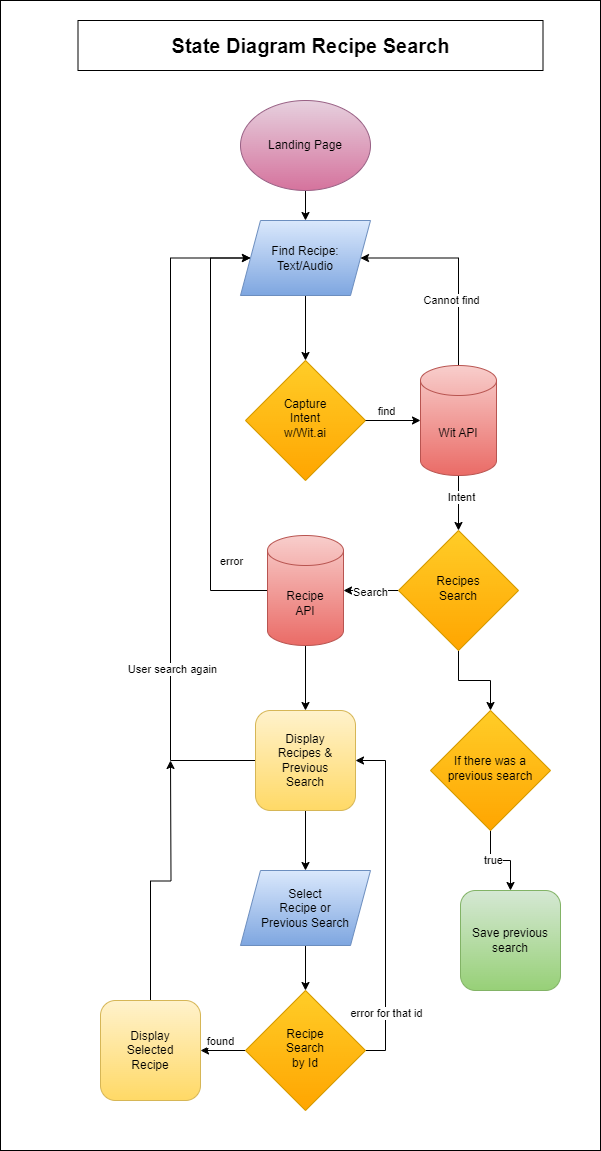

The diagram above was exported from draw.io. Its source (the exported page's mxGraphModel, read from the mxfile embedded in the PNG):
<mxGraphModel dx="947" dy="1138" grid="1" gridSize="10" guides="1" tooltips="1" connect="1" arrows="1" fold="1" page="1" pageScale="1" pageWidth="827" pageHeight="1169" math="0" shadow="0">
  <root>
    <mxCell id="WIyWlLk6GJQsqaUBKTNV-0" />
    <mxCell id="WIyWlLk6GJQsqaUBKTNV-1" parent="WIyWlLk6GJQsqaUBKTNV-0" />
    <mxCell id="-U2Ri11RDm38GhS74fRP-1" value="" style="rounded=0;whiteSpace=wrap;html=1;" parent="WIyWlLk6GJQsqaUBKTNV-1" vertex="1">
      <mxGeometry x="50" y="30" width="600" height="1150" as="geometry" />
    </mxCell>
    <mxCell id="kvDQ8AXltHR7zPl5-_Ko-1" style="edgeStyle=orthogonalEdgeStyle;rounded=0;orthogonalLoop=1;jettySize=auto;html=1;exitX=0.5;exitY=1;exitDx=0;exitDy=0;entryX=0.5;entryY=0;entryDx=0;entryDy=0;" parent="WIyWlLk6GJQsqaUBKTNV-1" source="kvDQ8AXltHR7zPl5-_Ko-3" target="kvDQ8AXltHR7zPl5-_Ko-5" edge="1">
      <mxGeometry relative="1" as="geometry">
        <mxPoint x="372" y="160" as="sourcePoint" />
        <mxPoint x="355" y="244" as="targetPoint" />
      </mxGeometry>
    </mxCell>
    <mxCell id="z8R3ZsDv1E6f21q7Z2xB-5" value="Capture&lt;br&gt;Intent&lt;br&gt;w/Wit.ai" style="rhombus;whiteSpace=wrap;html=1;shadow=0;fontFamily=Helvetica;fontSize=12;align=center;strokeWidth=1;spacing=6;spacingTop=-4;fillColor=#ffcd28;strokeColor=#d79b00;gradientColor=#ffa500;" parent="WIyWlLk6GJQsqaUBKTNV-1" vertex="1">
      <mxGeometry x="295" y="390" width="120" height="120" as="geometry" />
    </mxCell>
    <mxCell id="hCUm6S-Ua3-njkjLAfY7-22" style="edgeStyle=orthogonalEdgeStyle;rounded=0;orthogonalLoop=1;jettySize=auto;html=1;exitX=0.5;exitY=1;exitDx=0;exitDy=0;" parent="WIyWlLk6GJQsqaUBKTNV-1" source="-U2Ri11RDm38GhS74fRP-26" target="hCUm6S-Ua3-njkjLAfY7-17" edge="1">
      <mxGeometry relative="1" as="geometry" />
    </mxCell>
    <mxCell id="hCUm6S-Ua3-njkjLAfY7-26" style="edgeStyle=orthogonalEdgeStyle;rounded=0;orthogonalLoop=1;jettySize=auto;html=1;exitX=0;exitY=0.5;exitDx=0;exitDy=0;entryX=0;entryY=0.5;entryDx=0;entryDy=0;" parent="WIyWlLk6GJQsqaUBKTNV-1" source="-U2Ri11RDm38GhS74fRP-26" target="kvDQ8AXltHR7zPl5-_Ko-5" edge="1">
      <mxGeometry relative="1" as="geometry">
        <Array as="points">
          <mxPoint x="220" y="790" />
          <mxPoint x="220" y="288" />
        </Array>
      </mxGeometry>
    </mxCell>
    <mxCell id="hCUm6S-Ua3-njkjLAfY7-27" value="User search again" style="edgeLabel;html=1;align=center;verticalAlign=middle;resizable=0;points=[];" parent="hCUm6S-Ua3-njkjLAfY7-26" vertex="1" connectable="0">
      <mxGeometry x="-0.4697" y="-1" relative="1" as="geometry">
        <mxPoint as="offset" />
      </mxGeometry>
    </mxCell>
    <mxCell id="-U2Ri11RDm38GhS74fRP-26" value="Display&lt;br&gt;Recipes &amp;amp;&lt;br&gt;Previous&lt;br&gt;Search" style="rounded=1;whiteSpace=wrap;html=1;fontSize=12;glass=0;strokeWidth=1;shadow=0;fillColor=#fff2cc;strokeColor=#d6b656;gradientColor=#ffd966;" parent="WIyWlLk6GJQsqaUBKTNV-1" vertex="1">
      <mxGeometry x="305" y="740" width="100" height="100" as="geometry" />
    </mxCell>
    <mxCell id="GeJZSbbIbyYR2MWtKyNq-0" value="&lt;b&gt;&lt;font style=&quot;font-size: 20px;&quot;&gt;State Diagram Recipe Search&lt;/font&gt;&lt;/b&gt;" style="rounded=0;whiteSpace=wrap;html=1;" parent="WIyWlLk6GJQsqaUBKTNV-1" vertex="1">
      <mxGeometry x="127.5" y="50" width="465" height="50" as="geometry" />
    </mxCell>
    <mxCell id="hCUm6S-Ua3-njkjLAfY7-1" style="edgeStyle=orthogonalEdgeStyle;rounded=0;orthogonalLoop=1;jettySize=auto;html=1;exitX=0.5;exitY=1;exitDx=0;exitDy=0;entryX=0.5;entryY=0;entryDx=0;entryDy=0;" parent="WIyWlLk6GJQsqaUBKTNV-1" source="kvDQ8AXltHR7zPl5-_Ko-5" target="z8R3ZsDv1E6f21q7Z2xB-5" edge="1">
      <mxGeometry relative="1" as="geometry">
        <mxPoint x="355" y="344" as="sourcePoint" />
      </mxGeometry>
    </mxCell>
    <mxCell id="kvDQ8AXltHR7zPl5-_Ko-3" value="Landing Page" style="ellipse;whiteSpace=wrap;html=1;fillColor=#e6d0de;strokeColor=#996185;gradientColor=#d5739d;" parent="WIyWlLk6GJQsqaUBKTNV-1" vertex="1">
      <mxGeometry x="290" y="130" width="130" height="90" as="geometry" />
    </mxCell>
    <mxCell id="kvDQ8AXltHR7zPl5-_Ko-5" value="Find Recipe:&lt;br style=&quot;border-color: var(--border-color);&quot;&gt;Text/Audio" style="shape=parallelogram;perimeter=parallelogramPerimeter;whiteSpace=wrap;html=1;fixedSize=1;fillColor=#dae8fc;strokeColor=#6c8ebf;gradientColor=#7ea6e0;" parent="WIyWlLk6GJQsqaUBKTNV-1" vertex="1">
      <mxGeometry x="290" y="250" width="130" height="75" as="geometry" />
    </mxCell>
    <mxCell id="FDUYLTiO41S4ZlPkRx0F-4" value="Save previous&lt;br&gt;search" style="rounded=1;whiteSpace=wrap;html=1;fontSize=12;glass=0;strokeWidth=1;shadow=0;fillColor=#d5e8d4;strokeColor=#82b366;gradientColor=#97d077;" parent="WIyWlLk6GJQsqaUBKTNV-1" vertex="1">
      <mxGeometry x="510" y="920" width="100" height="100" as="geometry" />
    </mxCell>
    <mxCell id="hCUm6S-Ua3-njkjLAfY7-9" style="edgeStyle=orthogonalEdgeStyle;rounded=0;orthogonalLoop=1;jettySize=auto;html=1;exitX=0.5;exitY=1;exitDx=0;exitDy=0;exitPerimeter=0;" parent="WIyWlLk6GJQsqaUBKTNV-1" source="hCUm6S-Ua3-njkjLAfY7-0" target="hCUm6S-Ua3-njkjLAfY7-8" edge="1">
      <mxGeometry relative="1" as="geometry" />
    </mxCell>
    <mxCell id="hCUm6S-Ua3-njkjLAfY7-10" value="Intent" style="edgeLabel;html=1;align=center;verticalAlign=middle;resizable=0;points=[];" parent="hCUm6S-Ua3-njkjLAfY7-9" vertex="1" connectable="0">
      <mxGeometry x="-0.2364" y="2" relative="1" as="geometry">
        <mxPoint as="offset" />
      </mxGeometry>
    </mxCell>
    <mxCell id="hCUm6S-Ua3-njkjLAfY7-11" style="edgeStyle=orthogonalEdgeStyle;rounded=0;orthogonalLoop=1;jettySize=auto;html=1;exitX=0.5;exitY=0;exitDx=0;exitDy=0;exitPerimeter=0;entryX=1;entryY=0.5;entryDx=0;entryDy=0;" parent="WIyWlLk6GJQsqaUBKTNV-1" source="hCUm6S-Ua3-njkjLAfY7-0" target="kvDQ8AXltHR7zPl5-_Ko-5" edge="1">
      <mxGeometry relative="1" as="geometry">
        <mxPoint x="405" y="294" as="targetPoint" />
        <Array as="points">
          <mxPoint x="508" y="288" />
        </Array>
      </mxGeometry>
    </mxCell>
    <mxCell id="hCUm6S-Ua3-njkjLAfY7-12" value="Cannot find" style="edgeLabel;html=1;align=center;verticalAlign=middle;resizable=0;points=[];" parent="hCUm6S-Ua3-njkjLAfY7-11" vertex="1" connectable="0">
      <mxGeometry x="-0.2157" y="-1" relative="1" as="geometry">
        <mxPoint x="-9" y="15" as="offset" />
      </mxGeometry>
    </mxCell>
    <mxCell id="hCUm6S-Ua3-njkjLAfY7-0" value="Wit API" style="shape=cylinder3;whiteSpace=wrap;html=1;boundedLbl=1;backgroundOutline=1;size=15;fillColor=#f8cecc;gradientColor=#ea6b66;strokeColor=#b85450;" parent="WIyWlLk6GJQsqaUBKTNV-1" vertex="1">
      <mxGeometry x="470" y="395" width="76" height="110" as="geometry" />
    </mxCell>
    <mxCell id="hCUm6S-Ua3-njkjLAfY7-2" style="edgeStyle=orthogonalEdgeStyle;rounded=0;orthogonalLoop=1;jettySize=auto;html=1;exitX=1;exitY=0.5;exitDx=0;exitDy=0;entryX=0;entryY=0.5;entryDx=0;entryDy=0;entryPerimeter=0;" parent="WIyWlLk6GJQsqaUBKTNV-1" source="z8R3ZsDv1E6f21q7Z2xB-5" target="hCUm6S-Ua3-njkjLAfY7-0" edge="1">
      <mxGeometry relative="1" as="geometry" />
    </mxCell>
    <mxCell id="hCUm6S-Ua3-njkjLAfY7-7" value="find" style="edgeLabel;html=1;align=center;verticalAlign=middle;resizable=0;points=[];" parent="hCUm6S-Ua3-njkjLAfY7-2" vertex="1" connectable="0">
      <mxGeometry x="-0.2727" y="-1" relative="1" as="geometry">
        <mxPoint y="-11" as="offset" />
      </mxGeometry>
    </mxCell>
    <mxCell id="hCUm6S-Ua3-njkjLAfY7-14" style="edgeStyle=orthogonalEdgeStyle;rounded=0;orthogonalLoop=1;jettySize=auto;html=1;exitX=0;exitY=0.5;exitDx=0;exitDy=0;" parent="WIyWlLk6GJQsqaUBKTNV-1" source="hCUm6S-Ua3-njkjLAfY7-8" target="hCUm6S-Ua3-njkjLAfY7-13" edge="1">
      <mxGeometry relative="1" as="geometry" />
    </mxCell>
    <mxCell id="hCUm6S-Ua3-njkjLAfY7-15" value="Search" style="edgeLabel;html=1;align=center;verticalAlign=middle;resizable=0;points=[];" parent="hCUm6S-Ua3-njkjLAfY7-14" vertex="1" connectable="0">
      <mxGeometry x="0.0545" y="1" relative="1" as="geometry">
        <mxPoint as="offset" />
      </mxGeometry>
    </mxCell>
    <mxCell id="hCUm6S-Ua3-njkjLAfY7-38" style="edgeStyle=orthogonalEdgeStyle;rounded=0;orthogonalLoop=1;jettySize=auto;html=1;exitX=0.5;exitY=1;exitDx=0;exitDy=0;entryX=0.5;entryY=0;entryDx=0;entryDy=0;" parent="WIyWlLk6GJQsqaUBKTNV-1" source="hCUm6S-Ua3-njkjLAfY7-8" target="hCUm6S-Ua3-njkjLAfY7-37" edge="1">
      <mxGeometry relative="1" as="geometry" />
    </mxCell>
    <mxCell id="hCUm6S-Ua3-njkjLAfY7-8" value="Recipes&lt;br&gt;Search" style="rhombus;whiteSpace=wrap;html=1;shadow=0;fontFamily=Helvetica;fontSize=12;align=center;strokeWidth=1;spacing=6;spacingTop=-4;fillColor=#ffcd28;strokeColor=#d79b00;gradientColor=#ffa500;" parent="WIyWlLk6GJQsqaUBKTNV-1" vertex="1">
      <mxGeometry x="448" y="560" width="120" height="120" as="geometry" />
    </mxCell>
    <mxCell id="hCUm6S-Ua3-njkjLAfY7-16" style="edgeStyle=orthogonalEdgeStyle;rounded=0;orthogonalLoop=1;jettySize=auto;html=1;exitX=0.5;exitY=1;exitDx=0;exitDy=0;exitPerimeter=0;entryX=0.5;entryY=0;entryDx=0;entryDy=0;" parent="WIyWlLk6GJQsqaUBKTNV-1" source="hCUm6S-Ua3-njkjLAfY7-13" target="-U2Ri11RDm38GhS74fRP-26" edge="1">
      <mxGeometry relative="1" as="geometry" />
    </mxCell>
    <mxCell id="hCUm6S-Ua3-njkjLAfY7-24" style="edgeStyle=orthogonalEdgeStyle;rounded=0;orthogonalLoop=1;jettySize=auto;html=1;exitX=0;exitY=0.5;exitDx=0;exitDy=0;exitPerimeter=0;entryX=0;entryY=0.5;entryDx=0;entryDy=0;" parent="WIyWlLk6GJQsqaUBKTNV-1" source="hCUm6S-Ua3-njkjLAfY7-13" target="kvDQ8AXltHR7zPl5-_Ko-5" edge="1">
      <mxGeometry relative="1" as="geometry">
        <Array as="points">
          <mxPoint x="260" y="620" />
          <mxPoint x="260" y="288" />
        </Array>
      </mxGeometry>
    </mxCell>
    <mxCell id="hCUm6S-Ua3-njkjLAfY7-25" value="error" style="edgeLabel;html=1;align=center;verticalAlign=middle;resizable=0;points=[];" parent="hCUm6S-Ua3-njkjLAfY7-24" vertex="1" connectable="0">
      <mxGeometry x="-0.5064" y="-2" relative="1" as="geometry">
        <mxPoint x="18" y="19" as="offset" />
      </mxGeometry>
    </mxCell>
    <mxCell id="hCUm6S-Ua3-njkjLAfY7-13" value="Recipe&lt;br&gt;API" style="shape=cylinder3;whiteSpace=wrap;html=1;boundedLbl=1;backgroundOutline=1;size=15;fillColor=#f8cecc;gradientColor=#ea6b66;strokeColor=#b85450;" parent="WIyWlLk6GJQsqaUBKTNV-1" vertex="1">
      <mxGeometry x="317" y="565" width="76" height="110" as="geometry" />
    </mxCell>
    <mxCell id="hCUm6S-Ua3-njkjLAfY7-29" style="edgeStyle=orthogonalEdgeStyle;rounded=0;orthogonalLoop=1;jettySize=auto;html=1;exitX=0.5;exitY=1;exitDx=0;exitDy=0;entryX=0.5;entryY=0;entryDx=0;entryDy=0;" parent="WIyWlLk6GJQsqaUBKTNV-1" source="hCUm6S-Ua3-njkjLAfY7-17" target="hCUm6S-Ua3-njkjLAfY7-28" edge="1">
      <mxGeometry relative="1" as="geometry" />
    </mxCell>
    <mxCell id="hCUm6S-Ua3-njkjLAfY7-17" value="Select&lt;br&gt;Recipe or&lt;br&gt;Previous Search" style="shape=parallelogram;perimeter=parallelogramPerimeter;whiteSpace=wrap;html=1;fixedSize=1;fillColor=#dae8fc;strokeColor=#6c8ebf;gradientColor=#7ea6e0;" parent="WIyWlLk6GJQsqaUBKTNV-1" vertex="1">
      <mxGeometry x="290" y="900" width="130" height="75" as="geometry" />
    </mxCell>
    <mxCell id="hCUm6S-Ua3-njkjLAfY7-34" style="edgeStyle=orthogonalEdgeStyle;rounded=0;orthogonalLoop=1;jettySize=auto;html=1;exitX=0.5;exitY=0;exitDx=0;exitDy=0;" parent="WIyWlLk6GJQsqaUBKTNV-1" source="hCUm6S-Ua3-njkjLAfY7-20" edge="1">
      <mxGeometry relative="1" as="geometry">
        <mxPoint x="220" y="790" as="targetPoint" />
      </mxGeometry>
    </mxCell>
    <mxCell id="hCUm6S-Ua3-njkjLAfY7-20" value="Display&lt;br&gt;Selected&lt;br&gt;Recipe" style="rounded=1;whiteSpace=wrap;html=1;fontSize=12;glass=0;strokeWidth=1;shadow=0;fillColor=#fff2cc;strokeColor=#d6b656;gradientColor=#ffd966;" parent="WIyWlLk6GJQsqaUBKTNV-1" vertex="1">
      <mxGeometry x="150" y="1030" width="100" height="100" as="geometry" />
    </mxCell>
    <mxCell id="hCUm6S-Ua3-njkjLAfY7-32" style="edgeStyle=orthogonalEdgeStyle;rounded=0;orthogonalLoop=1;jettySize=auto;html=1;exitX=0;exitY=0.5;exitDx=0;exitDy=0;entryX=1;entryY=0.5;entryDx=0;entryDy=0;" parent="WIyWlLk6GJQsqaUBKTNV-1" source="hCUm6S-Ua3-njkjLAfY7-28" target="hCUm6S-Ua3-njkjLAfY7-20" edge="1">
      <mxGeometry relative="1" as="geometry" />
    </mxCell>
    <mxCell id="hCUm6S-Ua3-njkjLAfY7-33" value="found" style="edgeLabel;html=1;align=center;verticalAlign=middle;resizable=0;points=[];" parent="hCUm6S-Ua3-njkjLAfY7-32" vertex="1" connectable="0">
      <mxGeometry x="0.1556" y="4" relative="1" as="geometry">
        <mxPoint y="-14" as="offset" />
      </mxGeometry>
    </mxCell>
    <mxCell id="hCUm6S-Ua3-njkjLAfY7-35" style="edgeStyle=orthogonalEdgeStyle;rounded=0;orthogonalLoop=1;jettySize=auto;html=1;exitX=1;exitY=0.5;exitDx=0;exitDy=0;entryX=1;entryY=0.5;entryDx=0;entryDy=0;" parent="WIyWlLk6GJQsqaUBKTNV-1" source="hCUm6S-Ua3-njkjLAfY7-28" target="-U2Ri11RDm38GhS74fRP-26" edge="1">
      <mxGeometry relative="1" as="geometry" />
    </mxCell>
    <mxCell id="hCUm6S-Ua3-njkjLAfY7-36" value="error for that id" style="edgeLabel;html=1;align=center;verticalAlign=middle;resizable=0;points=[];" parent="hCUm6S-Ua3-njkjLAfY7-35" vertex="1" connectable="0">
      <mxGeometry x="-0.6588" relative="1" as="geometry">
        <mxPoint as="offset" />
      </mxGeometry>
    </mxCell>
    <mxCell id="hCUm6S-Ua3-njkjLAfY7-28" value="Recipe&lt;br&gt;Search&lt;br&gt;by Id" style="rhombus;whiteSpace=wrap;html=1;shadow=0;fontFamily=Helvetica;fontSize=12;align=center;strokeWidth=1;spacing=6;spacingTop=-4;fillColor=#ffcd28;strokeColor=#d79b00;gradientColor=#ffa500;" parent="WIyWlLk6GJQsqaUBKTNV-1" vertex="1">
      <mxGeometry x="295" y="1020" width="120" height="120" as="geometry" />
    </mxCell>
    <mxCell id="hCUm6S-Ua3-njkjLAfY7-39" style="edgeStyle=orthogonalEdgeStyle;rounded=0;orthogonalLoop=1;jettySize=auto;html=1;exitX=0.5;exitY=1;exitDx=0;exitDy=0;entryX=0.5;entryY=0;entryDx=0;entryDy=0;" parent="WIyWlLk6GJQsqaUBKTNV-1" source="hCUm6S-Ua3-njkjLAfY7-37" target="FDUYLTiO41S4ZlPkRx0F-4" edge="1">
      <mxGeometry relative="1" as="geometry" />
    </mxCell>
    <mxCell id="hCUm6S-Ua3-njkjLAfY7-40" value="true" style="edgeLabel;html=1;align=center;verticalAlign=middle;resizable=0;points=[];" parent="hCUm6S-Ua3-njkjLAfY7-39" vertex="1" connectable="0">
      <mxGeometry x="-0.2" y="1" relative="1" as="geometry">
        <mxPoint as="offset" />
      </mxGeometry>
    </mxCell>
    <mxCell id="hCUm6S-Ua3-njkjLAfY7-37" value="If there was a previous search" style="rhombus;whiteSpace=wrap;html=1;shadow=0;fontFamily=Helvetica;fontSize=12;align=center;strokeWidth=1;spacing=6;spacingTop=-4;fillColor=#ffcd28;strokeColor=#d79b00;gradientColor=#ffa500;" parent="WIyWlLk6GJQsqaUBKTNV-1" vertex="1">
      <mxGeometry x="480" y="740" width="120" height="120" as="geometry" />
    </mxCell>
  </root>
</mxGraphModel>